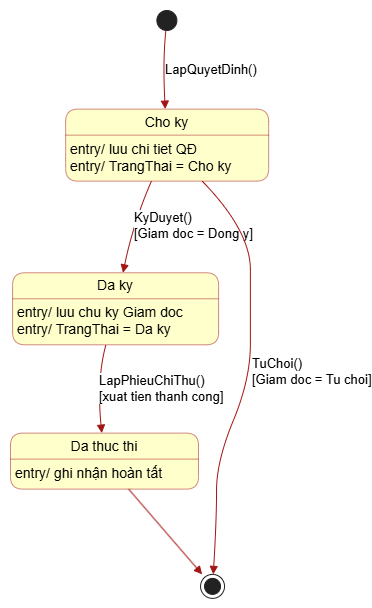

The diagram above was exported from draw.io. Its source (the exported page's mxGraphModel, read from the mxfile embedded in the PNG):
<mxGraphModel dx="1439" dy="965" grid="1" gridSize="10" guides="1" tooltips="1" connect="1" arrows="1" fold="1" page="1" pageScale="1" pageWidth="4681" pageHeight="3300" math="0" shadow="0">
  <root>
    <mxCell id="0" />
    <mxCell id="1" parent="0" />
    <UserObject label="" plantUmlData="{&#10;  &quot;data&quot;: &quot;@startuml\nleft to right direction\nskinparam state {\n    BackgroundColor #FFFFCC\n    BorderColor #A31515\n    ArrowColor #A31515\n    FontColor Black\n}\n\n[*] -[#A31515]-&gt; ChoKy : LapQuyetDinh()\n\nstate \&quot;Cho ky\&quot; as ChoKy {\n  ChoKy : entry/ luu chi tiet QĐ\n  ChoKy : entry/ TrangThai = Cho ky\n}\n\nstate \&quot;Da ky\&quot; as DaKy {\n  DaKy : entry/ luu chu ky Giam doc\n  DaKy : entry/ TrangThai = Da ky\n}\n\nstate \&quot;Da thuc thi\&quot; as DaThucThi {\n  DaThucThi : entry/ ghi nhận hoàn tất\n}\n\nChoKy -[#A31515]-&gt; DaKy : KyDuyet()\\n[Giam doc = Dong y]\nChoKy -[#A31515]-&gt; [*] : TuChoi()\\n[Giam doc = Tu choi]\n\nDaKy -[#A31515]-&gt; DaThucThi : LapPhieuChiThu()\\n[xuat tien thanh cong]\n\nDaThucThi -[#A31515]-&gt; [*]\n@enduml&quot;,&#10;  &quot;config&quot;: null&#10;}" id="iYleK7Pf2dzxq_ztYEw2-218">
      <mxCell connectable="0" parent="1" style="group;transparentBounds=1;editIcon=1;lockedGroup=0;groupPadding=10;" vertex="1">
        <mxGeometry as="geometry" />
      </mxCell>
    </UserObject>
    <UserObject label="" plantUmlId="s_0" plantUmlBaseStyle="ellipse;fillColor=#222222;strokeColor=#222222;" plantUmlBaseValue="" id="iYleK7Pf2dzxq_ztYEw2-219">
      <mxCell parent="iYleK7Pf2dzxq_ztYEw2-218" style="ellipse;fillColor=#222222;strokeColor=#222222;" vertex="1">
        <mxGeometry height="20" width="20" x="766.38" y="120" as="geometry" />
      </mxCell>
    </UserObject>
    <UserObject label="Cho ky" plantUmlId="s_1" plantUmlBaseStyle="swimlane;collapsible=0;startSize=26;whiteSpace=wrap;align=center;html=1;fontSize=14;fontStyle=0;rounded=1;absoluteArcSize=1;arcSize=25;fillColor=#FFFFCC;swimlaneFillColor=#FFFFCC;strokeColor=#A31515;strokeWidth=0.5;fontColor=#000000;" plantUmlBaseValue="Cho ky" id="iYleK7Pf2dzxq_ztYEw2-220">
      <mxCell parent="iYleK7Pf2dzxq_ztYEw2-218" style="swimlane;collapsible=0;startSize=26;whiteSpace=wrap;align=center;html=1;fontSize=14;fontStyle=0;rounded=1;absoluteArcSize=1;arcSize=25;fillColor=#FFFFCC;swimlaneFillColor=#FFFFCC;strokeColor=#A31515;strokeWidth=0.5;fontColor=#000000;" vertex="1">
        <mxGeometry height="72" width="203" x="675.16" y="218.63" as="geometry" />
      </mxCell>
    </UserObject>
    <UserObject label="entry/ luu chi tiet QĐ&#10;entry/ TrangThai = Cho ky" plantUmlId="sdesc_2" plantUmlBaseStyle="text;align=left;verticalAlign=top;spacingLeft=3;spacingTop=-1;whiteSpace=wrap;fillColor=none;strokeColor=none;html=1;fontSize=14;fontColor=#000000;" plantUmlBaseValue="entry/ luu chi tiet QĐ&#10;entry/ TrangThai = Cho ky" id="iYleK7Pf2dzxq_ztYEw2-221">
      <mxCell parent="iYleK7Pf2dzxq_ztYEw2-220" style="text;align=left;verticalAlign=top;spacingLeft=3;spacingTop=-1;whiteSpace=wrap;fillColor=none;strokeColor=none;html=1;fontSize=14;fontColor=#000000;" vertex="1">
        <mxGeometry height="46" width="203" y="26" as="geometry" />
      </mxCell>
    </UserObject>
    <UserObject label="Da ky" plantUmlId="s_3" plantUmlBaseStyle="swimlane;collapsible=0;startSize=26;whiteSpace=wrap;align=center;html=1;fontSize=14;fontStyle=0;rounded=1;absoluteArcSize=1;arcSize=25;fillColor=#FFFFCC;swimlaneFillColor=#FFFFCC;strokeColor=#A31515;strokeWidth=0.5;fontColor=#000000;" plantUmlBaseValue="Da ky" id="iYleK7Pf2dzxq_ztYEw2-222">
      <mxCell parent="iYleK7Pf2dzxq_ztYEw2-218" style="swimlane;collapsible=0;startSize=26;whiteSpace=wrap;align=center;html=1;fontSize=14;fontStyle=0;rounded=1;absoluteArcSize=1;arcSize=25;fillColor=#FFFFCC;swimlaneFillColor=#FFFFCC;strokeColor=#A31515;strokeWidth=0.5;fontColor=#000000;" vertex="1">
        <mxGeometry height="72" width="206" x="622.09" y="382.29" as="geometry" />
      </mxCell>
    </UserObject>
    <UserObject label="entry/ luu chu ky Giam doc&#10;entry/ TrangThai = Da ky" plantUmlId="sdesc_4" plantUmlBaseStyle="text;align=left;verticalAlign=top;spacingLeft=3;spacingTop=-1;whiteSpace=wrap;fillColor=none;strokeColor=none;html=1;fontSize=14;fontColor=#000000;" plantUmlBaseValue="entry/ luu chu ky Giam doc&#10;entry/ TrangThai = Da ky" id="iYleK7Pf2dzxq_ztYEw2-223">
      <mxCell parent="iYleK7Pf2dzxq_ztYEw2-222" style="text;align=left;verticalAlign=top;spacingLeft=3;spacingTop=-1;whiteSpace=wrap;fillColor=none;strokeColor=none;html=1;fontSize=14;fontColor=#000000;" vertex="1">
        <mxGeometry height="46" width="206" y="26" as="geometry" />
      </mxCell>
    </UserObject>
    <UserObject label="Da thuc thi" plantUmlId="s_5" plantUmlBaseStyle="swimlane;collapsible=0;startSize=26;whiteSpace=wrap;align=center;html=1;fontSize=14;fontStyle=0;rounded=1;absoluteArcSize=1;arcSize=25;fillColor=#FFFFCC;swimlaneFillColor=#FFFFCC;strokeColor=#A31515;strokeWidth=0.5;fontColor=#000000;" plantUmlBaseValue="Da thuc thi" id="iYleK7Pf2dzxq_ztYEw2-224">
      <mxCell parent="iYleK7Pf2dzxq_ztYEw2-218" style="swimlane;collapsible=0;startSize=26;whiteSpace=wrap;align=center;html=1;fontSize=14;fontStyle=0;rounded=1;absoluteArcSize=1;arcSize=25;fillColor=#FFFFCC;swimlaneFillColor=#FFFFCC;strokeColor=#A31515;strokeWidth=0.5;fontColor=#000000;" vertex="1">
        <mxGeometry height="56" width="188" x="620" y="542.62" as="geometry" />
      </mxCell>
    </UserObject>
    <UserObject label="entry/ ghi nhận hoàn tất" plantUmlId="sdesc_6" plantUmlBaseStyle="text;align=left;verticalAlign=top;spacingLeft=3;spacingTop=-1;whiteSpace=wrap;fillColor=none;strokeColor=none;html=1;fontSize=14;fontColor=#000000;" plantUmlBaseValue="entry/ ghi nhận hoàn tất" id="iYleK7Pf2dzxq_ztYEw2-225">
      <mxCell parent="iYleK7Pf2dzxq_ztYEw2-224" style="text;align=left;verticalAlign=top;spacingLeft=3;spacingTop=-1;whiteSpace=wrap;fillColor=none;strokeColor=none;html=1;fontSize=14;fontColor=#000000;" vertex="1">
        <mxGeometry height="30" width="188" y="26" as="geometry" />
      </mxCell>
    </UserObject>
    <UserObject label="" plantUmlId="s_7" plantUmlBaseStyle="shape=endState;fillColor=#222222;strokeColor=#222222;" plantUmlBaseValue="" id="iYleK7Pf2dzxq_ztYEw2-226">
      <mxCell parent="iYleK7Pf2dzxq_ztYEw2-218" style="shape=endState;fillColor=#222222;strokeColor=#222222;" vertex="1">
        <mxGeometry height="24" width="24" x="810.04" y="683.9" as="geometry" />
      </mxCell>
    </UserObject>
    <UserObject label="LapQuyetDinh()" plantUmlId="t_8" plantUmlBaseStyle="endArrow=block;endFill=1;strokeColor=#A31515;fontColor=#000000;fontSize=13;html=1;rounded=0;labelPosition=right;align=left;curved=1;endSize=6;sourcePerimeterSpacing=0;targetPerimeterSpacing=0;" plantUmlBaseValue="LapQuyetDinh()" id="iYleK7Pf2dzxq_ztYEw2-227">
      <mxCell edge="1" parent="iYleK7Pf2dzxq_ztYEw2-218" source="iYleK7Pf2dzxq_ztYEw2-219" style="endArrow=block;endFill=1;strokeColor=#A31515;fontColor=#000000;fontSize=13;html=1;rounded=0;labelPosition=right;align=left;curved=1;endSize=6;sourcePerimeterSpacing=0;targetPerimeterSpacing=0;" target="iYleK7Pf2dzxq_ztYEw2-220">
        <mxGeometry relative="1" as="geometry">
          <Array as="points">
            <mxPoint x="772.1800000000001" y="170" />
          </Array>
          <mxPoint x="776.38" y="140" as="sourcePoint" />
          <mxPoint x="776.6600000000001" y="218.63" as="targetPoint" />
        </mxGeometry>
      </mxCell>
    </UserObject>
    <UserObject label="KyDuyet()&#10;[Giam doc = Dong y]" plantUmlId="t_9" plantUmlBaseStyle="endArrow=block;endFill=1;strokeColor=#A31515;fontColor=#000000;fontSize=13;html=1;rounded=0;labelPosition=right;align=left;curved=1;endSize=6;sourcePerimeterSpacing=0;targetPerimeterSpacing=0;" plantUmlBaseValue="KyDuyet()&#10;[Giam doc = Dong y]" id="iYleK7Pf2dzxq_ztYEw2-228">
      <mxCell edge="1" parent="iYleK7Pf2dzxq_ztYEw2-218" source="iYleK7Pf2dzxq_ztYEw2-220" style="endArrow=block;endFill=1;strokeColor=#A31515;fontColor=#000000;fontSize=13;html=1;rounded=0;labelPosition=right;align=left;curved=1;endSize=6;sourcePerimeterSpacing=0;targetPerimeterSpacing=0;" target="iYleK7Pf2dzxq_ztYEw2-222">
        <mxGeometry relative="1" as="geometry">
          <Array as="points">
            <mxPoint x="742.8199999999999" y="332.15999999999997" />
          </Array>
          <mxPoint x="742.8199999999999" y="290.63" as="sourcePoint" />
          <mxPoint x="725.0899999999999" y="382.29" as="targetPoint" />
        </mxGeometry>
      </mxCell>
    </UserObject>
    <UserObject label="TuChoi()&#10;[Giam doc = Tu choi]" plantUmlId="t_10" plantUmlBaseStyle="endArrow=block;endFill=1;strokeColor=#A31515;fontColor=#000000;fontSize=13;html=1;rounded=0;labelPosition=right;align=left;curved=1;endSize=6;sourcePerimeterSpacing=0;targetPerimeterSpacing=0;" plantUmlBaseValue="TuChoi()&#10;[Giam doc = Tu choi]" id="iYleK7Pf2dzxq_ztYEw2-229">
      <mxCell edge="1" parent="iYleK7Pf2dzxq_ztYEw2-218" source="iYleK7Pf2dzxq_ztYEw2-220" style="endArrow=block;endFill=1;strokeColor=#A31515;fontColor=#000000;fontSize=13;html=1;rounded=0;labelPosition=right;align=left;curved=1;endSize=6;sourcePerimeterSpacing=0;targetPerimeterSpacing=0;" target="iYleK7Pf2dzxq_ztYEw2-226">
        <mxGeometry relative="1" as="geometry">
          <Array as="points">
            <mxPoint x="859.88" y="340.15999999999997" />
            <mxPoint x="859.88" y="418.29" />
            <mxPoint x="859.88" y="488.73" />
            <mxPoint x="826.04" y="570.62" />
            <mxPoint x="826.04" y="629.12" />
          </Array>
          <mxPoint x="810.49" y="290.63" as="sourcePoint" />
          <mxPoint x="826.04" y="683.9" as="targetPoint" />
        </mxGeometry>
      </mxCell>
    </UserObject>
    <UserObject label="LapPhieuChiThu()&#10;[xuat tien thanh cong]" plantUmlId="t_11" plantUmlBaseStyle="endArrow=block;endFill=1;strokeColor=#A31515;fontColor=#000000;fontSize=13;html=1;rounded=0;labelPosition=right;align=left;curved=1;endSize=6;sourcePerimeterSpacing=0;targetPerimeterSpacing=0;" plantUmlBaseValue="LapPhieuChiThu()&#10;[xuat tien thanh cong]" id="iYleK7Pf2dzxq_ztYEw2-230">
      <mxCell edge="1" parent="iYleK7Pf2dzxq_ztYEw2-218" source="iYleK7Pf2dzxq_ztYEw2-222" style="endArrow=block;endFill=1;strokeColor=#A31515;fontColor=#000000;fontSize=13;html=1;rounded=0;labelPosition=right;align=left;curved=1;endSize=6;sourcePerimeterSpacing=0;targetPerimeterSpacing=0;" target="iYleK7Pf2dzxq_ztYEw2-224">
        <mxGeometry relative="1" as="geometry">
          <Array as="points">
            <mxPoint x="706.09" y="488.73" />
          </Array>
          <mxPoint x="725.0899999999999" y="454.29" as="sourcePoint" />
          <mxPoint x="714" y="542.62" as="targetPoint" />
        </mxGeometry>
      </mxCell>
    </UserObject>
    <UserObject label="" plantUmlId="t_12" plantUmlBaseStyle="endArrow=block;endFill=1;strokeColor=#A31515;fontColor=#000000;fontSize=13;html=1;rounded=0;curved=0;endSize=6;sourcePerimeterSpacing=0;targetPerimeterSpacing=0;" plantUmlBaseValue="" id="iYleK7Pf2dzxq_ztYEw2-231">
      <mxCell edge="1" parent="iYleK7Pf2dzxq_ztYEw2-218" source="iYleK7Pf2dzxq_ztYEw2-224" style="endArrow=block;endFill=1;strokeColor=#A31515;fontColor=#000000;fontSize=13;html=1;rounded=0;curved=0;endSize=6;sourcePerimeterSpacing=0;targetPerimeterSpacing=0;" target="iYleK7Pf2dzxq_ztYEw2-226">
        <mxGeometry relative="1" as="geometry" />
      </mxCell>
    </UserObject>
  </root>
</mxGraphModel>